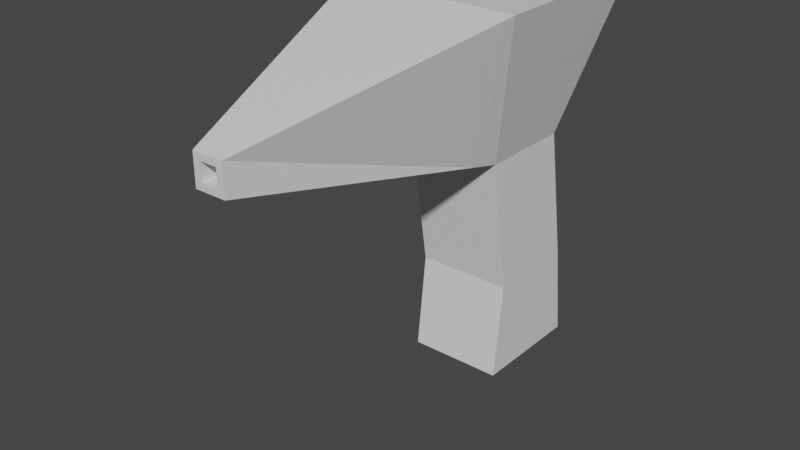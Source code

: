 # Source: gun.blend  (saved by Blender 3.2.14; exported with 4.5.12 LTS)
import bpy
from mathutils import Matrix  # noqa: F401  (used for matrix-valued properties, if any)

bpy.ops.wm.read_factory_settings(use_empty=True)
scene = bpy.context.scene
scene.name = 'Scene'

# ---- collections
col_collection = bpy.data.collections.new('Collection'); scene.collection.children.link(col_collection)

# ---- materials (node trees are filled in below, after node groups)
mat_material = bpy.data.materials.new('Material')
mat_material.alpha_threshold = 0.0
mat_material.use_transparent_shadow = False
mat_material.line_color = (0.0, 0.0, 0.0, 1.0)

# ---- material node trees
mat_material.use_nodes = True; mat_material.node_tree.nodes.clear()
_N = mat_material.node_tree.nodes; _L = mat_material.node_tree.links
n0 = _N.new('ShaderNodeOutputMaterial'); n0.name = 'Material Output'; n0.location = (300, 300)
n1 = _N.new('ShaderNodeBsdfPrincipled'); n1.name = 'Principled BSDF'; n1.location = (10, 300)
n1.distribution = 'GGX'
n1.subsurface_method = 'RANDOM_WALK_SKIN'
n1.inputs[2].default_value = 0.4
n1.inputs[3].default_value = 1.45
n1.inputs[27].default_value = (0.0, 0.0, 0.0, 1.0)
n1.inputs[28].default_value = 1.0
_L.new(n1.outputs[0], n0.inputs[0])
n0.is_active_output = True

# ---- world
world_world = bpy.data.worlds.new('World'); scene.world = world_world
world_world.use_nodes = True; world_world.node_tree.nodes.clear()
_N = world_world.node_tree.nodes; _L = world_world.node_tree.links
n0 = _N.new('ShaderNodeOutputWorld'); n0.name = 'World Output'; n0.location = (300, 300)
n1 = _N.new('ShaderNodeBackground'); n1.name = 'Background'; n1.location = (10, 300)
n1.inputs[0].default_value = (0.05088, 0.05088, 0.05088, 1.0)
_L.new(n1.outputs[0], n0.inputs[0])
n0.is_active_output = True
world_world.color = (0.05088, 0.05088, 0.05088)
world_world.use_sun_shadow = False
world_world.sun_shadow_jitter_overblur = 0.0

# ---- meshes
me_cube = bpy.data.meshes.new('Cube')
me_cube.from_pydata([(1.0, 1.0, 1.0), (1.0, 1.236, -1.0), (1.0, -1.0, 1.0), (1.0, -1.236, -1.0), (-1.0, 1.0, 1.0), (-1.0, 1.236, -1.0), (-1.0, -1.0, 1.0), (-1.0, -1.236, -1.0), (1.0, -1.473, 3.865), (-1.0, -1.473, 3.865), (1.0, 0.5269, 3.865), (-1.0, 0.5269, 3.865), (-0.609, 0.7527, -1.274), (-0.609, -0.7527, -1.274), (0.609, 0.7527, -1.274), (0.609, -0.7527, -1.274), (1.0, -1.209, 2.266), (-1.0, -1.209, 2.266), (-1.0, 0.791, 2.266), (1.0, 0.791, 2.266), (1.0, -1.341, 3.066), (1.0, 0.659, 3.066), (-1.0, -1.341, 3.066), (-1.0, 0.659, 3.066), (1.844, -2.317, 7.071), (-1.844, -2.317, 7.071), (1.844, 1.371, 7.071), (-1.844, 1.371, 7.071), (0.1803, -7.473, 5.288), (-0.1803, -7.473, 5.288), (0.1803, -7.473, 5.648), (-0.1803, -7.473, 5.648), (0.32, -7.473, 5.148), (-0.32, -7.473, 5.148), (0.32, -7.473, 5.788), (-0.32, -7.473, 5.788), (0.1803, -2.227, 5.288), (-0.1803, -2.227, 5.288), (0.1803, -2.227, 5.648), (-0.1803, -2.227, 5.648), (-1.762, -2.596, 7.002), (1.762, -2.596, 7.002), (0.9633, -1.797, 3.935), (-0.9633, -1.797, 3.935), (-1.692, -2.831, 6.943), (1.692, -2.831, 6.943), (0.9322, -2.071, 3.993), (-0.9322, -2.071, 3.993)], [], [(22, 20, 8, 9), (3, 2, 6, 7), (7, 6, 4, 5), (7, 5, 12, 13), (1, 0, 2, 3), (5, 4, 0, 1), (8, 10, 26, 24), (23, 22, 9, 11), (20, 21, 10, 8), (21, 23, 11, 10), (12, 14, 15, 13), (1, 3, 15, 14), (5, 1, 14, 12), (3, 7, 13, 15), (0, 4, 18, 19), (2, 0, 19, 16), (4, 6, 17, 18), (6, 2, 16, 17), (19, 18, 23, 21), (16, 19, 21, 20), (18, 17, 22, 23), (17, 16, 20, 22), (26, 27, 25, 24), (11, 9, 25, 27), (45, 44, 35, 34), (10, 11, 27, 26), (31, 29, 37, 39), (46, 45, 34, 32), (47, 46, 32, 33), (44, 47, 33, 35), (28, 29, 33, 32), (31, 30, 34, 35), (30, 28, 32, 34), (29, 31, 35, 33), (37, 36, 38, 39), (30, 31, 39, 38), (28, 30, 38, 36), (29, 28, 36, 37), (25, 9, 43, 40), (9, 8, 42, 43), (8, 24, 41, 42), (24, 25, 40, 41), (40, 43, 47, 44), (43, 42, 46, 47), (42, 41, 45, 46), (41, 40, 44, 45)])
_uv = me_cube.uv_layers.new(name='UVMap')
_uv.uv.foreach_set('vector', [0.625, 1.0, 0.625, 0.75, 0.625, 0.75, 0.625, 1.0, 0.375, 0.75, 0.625, 0.75, 0.625, 1.0, 0.375, 1.0, 0.375, 0.0, 0.625, 0.0, 0.625, 0.25, 0.375, 0.25, 0.375, 0.0, 0.375, 0.25, 0.375, 0.25, 0.375, 0.0, 0.375, 0.5, 0.625, 0.5, 0.625, 0.75, 0.375, 0.75, 0.375, 0.25, 0.625, 0.25, 0.625, 0.5, 0.375, 0.5, 0.625, 0.75, 0.625, 0.5, 0.625, 0.5, 0.625, 0.75, 0.625, 0.25, 0.625, 0.0, 0.625, 0.0, 0.625, 0.25, 0.625, 0.75, 0.625, 0.5, 0.625, 0.5, 0.625, 0.75, 0.625, 0.5, 0.625, 0.25, 0.625, 0.25, 0.625, 0.5, 0.125, 0.5, 0.375, 0.5, 0.375, 0.75, 0.125, 0.75, 0.375, 0.5, 0.375, 0.75, 0.375, 0.75, 0.375, 0.5, 0.375, 0.25, 0.375, 0.5, 0.375, 0.5, 0.375, 0.25, 0.375, 0.75, 0.375, 1.0, 0.375, 1.0, 0.375, 0.75, 0.625, 0.5, 0.625, 0.25, 0.625, 0.25, 0.625, 0.5, 0.625, 0.75, 0.625, 0.5, 0.625, 0.5, 0.625, 0.75, 0.625, 0.25, 0.625, 0.0, 0.625, 0.0, 0.625, 0.25, 0.625, 1.0, 0.625, 0.75, 0.625, 0.75, 0.625, 1.0, 0.625, 0.5, 0.625, 0.25, 0.625, 0.25, 0.625, 0.5, 0.625, 0.75, 0.625, 0.5, 0.625, 0.5, 0.625, 0.75, 0.625, 0.25, 0.625, 0.0, 0.625, 0.0, 0.625, 0.25, 0.625, 1.0, 0.625, 0.75, 0.625, 0.75, 0.625, 1.0, 0.625, 0.5, 0.875, 0.5, 0.875, 0.75, 0.625, 0.75, 0.625, 0.25, 0.625, 0.0, 0.625, 0.0, 0.625, 0.25, 0.625, 0.75, 0.875, 0.75, 0.875, 0.75, 0.625, 0.75, 0.625, 0.5, 0.625, 0.25, 0.625, 0.25, 0.625, 0.5, 0.625, 0.9454, 0.625, 0.9454, 0.625, 0.9454, 0.625, 0.9454, 0.625, 0.75, 0.625, 0.75, 0.625, 0.75, 0.625, 0.75, 0.625, 1.0, 0.625, 0.75, 0.625, 0.75, 0.625, 1.0, 0.625, 0.0, 0.625, 0.0, 0.625, 0.0, 0.625, 0.0, 0.625, 0.8046, 0.625, 0.9454, 0.625, 1.0, 0.625, 0.75, 0.625, 0.9454, 0.625, 0.8046, 0.625, 0.75, 0.625, 1.0, 0.625, 0.8046, 0.625, 0.8046, 0.625, 0.75, 0.625, 0.75, 0.625, 0.9454, 0.625, 0.9454, 0.625, 1.0, 0.625, 1.0, 0.625, 0.9454, 0.625, 0.8046, 0.625, 0.8046, 0.625, 0.9454, 0.625, 0.8046, 0.625, 0.9454, 0.625, 0.9454, 0.625, 0.8046, 0.625, 0.8046, 0.625, 0.8046, 0.625, 0.8046, 0.625, 0.8046, 0.625, 0.9454, 0.625, 0.8046, 0.625, 0.8046, 0.625, 0.9454, 0.625, 0.0, 0.625, 0.0, 0.625, 0.0, 0.625, 0.0, 0.625, 1.0, 0.625, 0.75, 0.625, 0.75, 0.625, 1.0, 0.625, 0.75, 0.625, 0.75, 0.625, 0.75, 0.625, 0.75, 0.625, 0.75, 0.875, 0.75, 0.875, 0.75, 0.625, 0.75, 0.625, 0.0, 0.625, 0.0, 0.625, 0.0, 0.625, 0.0, 0.625, 1.0, 0.625, 0.75, 0.625, 0.75, 0.625, 1.0, 0.625, 0.75, 0.625, 0.75, 0.625, 0.75, 0.625, 0.75, 0.625, 0.75, 0.875, 0.75, 0.875, 0.75, 0.625, 0.75])
me_cube.materials.append(mat_material)
me_cube.use_mirror_vertex_groups = False
me_cube.update()

# ---- objects
ob_cube = bpy.data.objects.new('Cube', me_cube)

# ---- transforms, parenting, visibility, modifiers, constraints
ob_cube.location = (0.0, 0.0, 0.0)
ob_cube.lock_rotations_4d = False
ob_cube.empty_display_type = 'ARROWS'
ob_cube.lineart.crease_threshold = 0.0

# ---- collection membership
col_collection.objects.link(ob_cube)

# ---- scene / render settings (as saved in the file)
scene.frame_start = 1; scene.frame_end = 250; scene.frame_set(1)
scene.render.engine = 'BLENDER_EEVEE_NEXT'
scene.cycles.sampling_pattern = 'TABULATED_SOBOL'
scene.cycles.use_light_tree = False
scene.view_settings.view_transform = 'Filmic'
bpy.context.view_layer.update()

# ---- added for rendering (the .blend has no active camera and no usable light): camera, sun
cam_auto = bpy.data.cameras.new('AutoCamera')
cam_auto.lens = 50.0
cam_auto.sensor_width = 36.0
cam_auto.clip_end = 1000.0
ob_auto_camera = bpy.data.objects.new('AutoCamera', cam_auto)
scene.collection.objects.link(ob_auto_camera)
ob_auto_camera.location = (11.7564, -17.1587, 12.3037)
ob_auto_camera.rotation_euler = (1.09748, -7.21219e-08, 0.694738)
scene.camera = ob_auto_camera
light_auto_sun = bpy.data.lights.new('AutoSun', 'SUN')
light_auto_sun.energy = 3.0
light_auto_sun.angle = 0.0523599
ob_auto_sun = bpy.data.objects.new('AutoSun', light_auto_sun)
scene.collection.objects.link(ob_auto_sun)
ob_auto_sun.rotation_euler = (0.872665, 0.174533, 0.523599)
bpy.context.view_layer.update()
